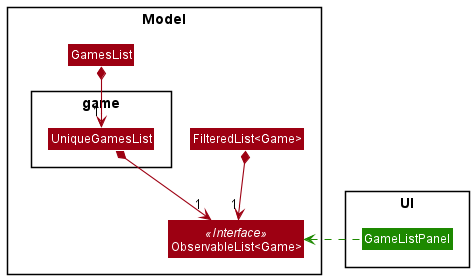

The diagram above was rendered by PlantUML. Its source (embedded in the PNG):
@startuml
!include style.puml
skinparam arrowThickness 1.1
skinparam arrowColor MODEL_COLOR
skinparam UiBackgroundColor UI_COLOR
skinparam genericDisplay old

Package Model {
Class ObservableList<Game> <<Interface>> MODEL_COLOR
Class GamesList MODEL_COLOR

Package game {
Class UniqueGamesList MODEL_COLOR
}

Class FilteredList<Game> MODEL_COLOR
}

Package UI {
Class GameListPanel UI_COLOR
}

GamesList *-down-> "1" UniqueGamesList
UniqueGamesList -[hidden]right-- FilteredList
UniqueGamesList *-down-> "1" ObservableList
FilteredList *-down-> "1" ObservableList

GameListPanel .-left-> ObservableList UI_COLOR

@enduml